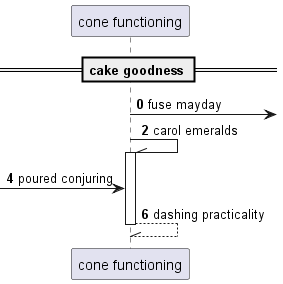

The diagram above was rendered by PlantUML. Its source (embedded in the PNG):
@startuml
participant "cone functioning" as 0
== cake goodness ==
autonumber 0 2
0 ->] : fuse mayday
0 -\\ 0++ : carol emeralds
 [-> 0: poured conjuring
return dashing practicality
@enduml